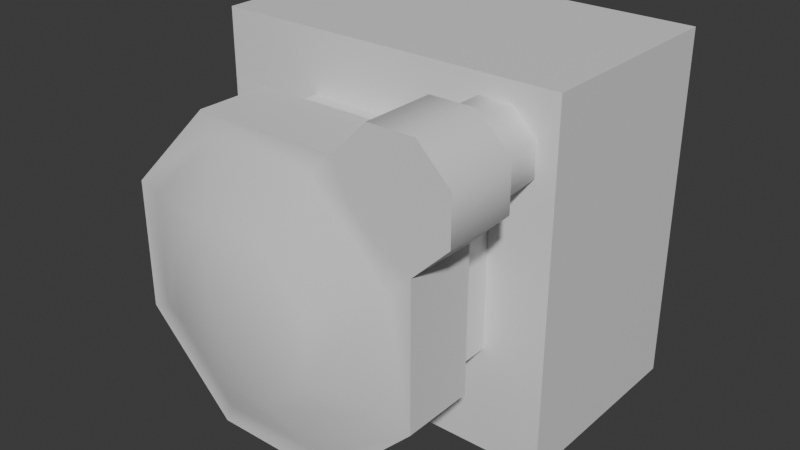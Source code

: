 # Source: Sensor.blend  (saved by Blender 5.1.30; exported with 4.5.12 LTS)
import bpy
from mathutils import Matrix  # noqa: F401  (used for matrix-valued properties, if any)

bpy.ops.wm.read_factory_settings(use_empty=True)
scene = bpy.context.scene
scene.name = 'Scene'

# ---- collections
col_collection = bpy.data.collections.new('Collection'); scene.collection.children.link(col_collection)

# ---- materials (node trees are filled in below, after node groups)
mat_submesh0_001 = bpy.data.materials.new('submesh0.001')

# ---- material node trees
mat_submesh0_001.use_nodes = True; mat_submesh0_001.node_tree.nodes.clear()
_N = mat_submesh0_001.node_tree.nodes; _L = mat_submesh0_001.node_tree.links
n0 = _N.new('ShaderNodeBsdfPrincipled'); n0.name = 'Principled BSDF'; n0.location = (-200, 100)
n1 = _N.new('ShaderNodeOutputMaterial'); n1.name = 'Material Output'; n1.location = (200, 100)
_L.new(n0.outputs[0], n1.inputs[0])
n1.is_active_output = True

# ---- world
world_world = bpy.data.worlds.new('World'); scene.world = world_world
world_world.use_nodes = True; world_world.node_tree.nodes.clear()
_N = world_world.node_tree.nodes; _L = world_world.node_tree.links
n0 = _N.new('ShaderNodeOutputWorld'); n0.name = 'World Output'; n0.location = (200, 100)
n1 = _N.new('ShaderNodeBackground'); n1.name = 'Background'; n1.location = (-200, 100)
n1.inputs[0].default_value = (0.05088, 0.05088, 0.05088, 1.0)
_L.new(n1.outputs[0], n0.inputs[0])
n0.is_active_output = True
world_world.color = (0.05088, 0.05088, 0.05088)
world_world.sun_shadow_jitter_overblur = 0.0

# ---- meshes
me_mesh_001 = bpy.data.meshes.new('Mesh.001')
me_mesh_001.from_pydata([(0.3795, 0.4454, 0.0515), (0.287, 0.4454, 0.0515), (0.4451, 0.2885, 0.0515), (0.4451, 0.3813, 0.0515), (0.3795, 0.4454, 0.3217), (0.287, 0.4454, 0.3217), (0.4451, 0.2885, 0.3217), (0.4451, 0.3813, 0.3217), (0.1715, 0.3294, 0.0515), (-0.2064, 0.3294, 0.0515), (-0.4236, 0.1122, 0.0515), (-0.4236, -0.2005, 0.0515), (-0.2069, -0.4224, 0.0515), (0.1068, -0.4224, 0.0515), (0.3282, -0.201, 0.0515), (0.3282, 0.1716, 0.0515), (0.1715, 0.3294, 0.3217), (-0.2064, 0.3294, 0.3217), (-0.4236, 0.1122, 0.3217), (-0.4236, -0.2005, 0.3217), (-0.2069, -0.4224, 0.3217), (0.1068, -0.4224, 0.3217), (0.3282, -0.201, 0.3217), (0.3282, 0.1716, 0.3217), (0.3966, 0.4864, 0.2531), (0.27, 0.4864, 0.2531), (0.4862, 0.2716, 0.2531), (0.4862, 0.3982, 0.2531), (0.3966, 0.4864, 0.4531), (0.27, 0.4864, 0.4531), (0.4862, 0.2716, 0.4531), (0.4862, 0.3982, 0.4531), (0.287, 0.4454, 0.4531), (0.2228, 0.3811, 0.4531), (0.2228, 0.2887, 0.4531), (0.2869, 0.2231, 0.4531), (0.3795, 0.4454, 0.4531), (0.3796, 0.2231, 0.4531), (0.4451, 0.3813, 0.4531), (0.4451, 0.2885, 0.4531), (0.1716, 0.3883, 0.2531), (-0.2305, 0.3883, 0.2531), (-0.4825, 0.1363, 0.2531), (-0.4825, -0.2255, 0.2531), (-0.2305, -0.4814, 0.2531), (0.1313, -0.4814, 0.2531), (0.3872, -0.2255, 0.2531), (0.3872, 0.173, 0.2531), (0.1716, 0.3883, 0.4531), (-0.2305, 0.3883, 0.4531), (-0.4825, 0.1363, 0.4531), (-0.4825, -0.2255, 0.4531), (-0.2305, -0.4814, 0.4531), (0.1313, -0.4814, 0.4531), (0.3872, -0.2255, 0.4531), (0.3872, 0.173, 0.4531), (-0.2064, 0.3294, 0.4531), (-0.4236, 0.1122, 0.4531), (-0.4236, -0.2005, 0.4531), (-0.2069, -0.4224, 0.4531), (0.1063, 0.3294, 0.4531), (0.1068, -0.4224, 0.4531), (0.3282, 0.1127, 0.4531), (0.3282, -0.201, 0.4531), (-0.1392, 0.1681, 0.5469), (-0.2623, 0.04502, 0.5469), (-0.2623, -0.1333, 0.5469), (-0.1402, -0.2611, 0.5469), (0.03909, 0.1681, 0.5469), (0.04011, -0.2611, 0.5469), (0.1669, 0.04603, 0.5469), (0.1669, -0.1343, 0.5469), (-0.5, -0.5, 0.1), (0.5, -0.5, 0.1), (-0.5, 0.5, 0.1), (0.5, 0.5, 0.1), (-0.5, 0.5, -0.5), (0.5, 0.5, -0.5), (-0.5, -0.5, -0.5), (0.5, -0.5, -0.5)], [], [(4, 0, 1, 5), (16, 5, 1, 8), (6, 2, 3, 7), (7, 3, 0, 4), (16, 8, 9, 17), (17, 9, 10, 18), (18, 10, 11, 19), (19, 11, 12, 20), (20, 12, 13, 21), (21, 13, 14, 22), (22, 14, 15, 23), (2, 6, 23, 15), (28, 24, 25, 29), (48, 29, 25, 40), (30, 26, 27, 31), (31, 27, 24, 28), (60, 48, 49, 56), (36, 28, 29, 32), (38, 31, 28, 36), (39, 30, 31, 38), (48, 40, 41, 49), (49, 41, 42, 50), (50, 42, 43, 51), (51, 43, 44, 52), (52, 44, 45, 53), (53, 45, 46, 54), (54, 46, 47, 55), (64, 65, 66, 67), (69, 68, 64, 67), (71, 70, 68, 69), (56, 49, 50, 57), (50, 51, 58, 57), (51, 52, 59, 58), (52, 53, 61, 59), (61, 53, 54, 63), (64, 56, 57, 65), (65, 57, 58, 66), (58, 59, 67, 66), (68, 60, 56, 64), (67, 59, 61, 69), (70, 62, 60, 68), (69, 61, 63, 71), (71, 63, 62, 70), (26, 30, 55, 47), (41, 44, 43, 42), (26, 25, 24, 27), (41, 40, 45, 44), (40, 47, 46, 45), (54, 55, 62, 63), (37, 55, 30, 39), (29, 48, 33, 32), (34, 60, 62, 35), (35, 62, 55, 37), (34, 33, 48, 60), (25, 26, 47, 40), (74, 72, 73, 75), (78, 76, 77, 79), (78, 79, 73, 72), (79, 77, 75, 73), (76, 78, 72, 74), (74, 75, 77, 76), (32, 35, 37, 36), (33, 34, 35, 32), (36, 37, 39, 38)])
me_mesh_001.polygons.foreach_set('use_smooth', [True] * 64)
_k = set([(8, 16), (9, 17), (10, 18), (11, 19), (12, 20), (13, 21), (14, 22), (15, 23), (24, 25), (24, 27), (25, 40), (26, 27), (26, 47), (28, 29), (28, 31), (29, 48), (30, 31), (30, 55), (40, 41), (40, 48), (41, 42), (41, 49), (42, 43), (42, 50), (43, 44), (43, 51), (44, 45), (44, 52), (45, 46), (45, 53), (46, 47), (46, 54), (47, 55), (48, 49), (49, 50), (50, 51), (51, 52), (52, 53), (53, 54), (54, 55), (72, 73), (72, 74), (72, 78), (73, 75), (73, 79), (74, 75), (74, 76), (75, 77), (76, 77), (76, 78), (77, 79), (78, 79)])
me_mesh_001.attributes.new('sharp_edge', 'BOOLEAN', 'EDGE').data.foreach_set('value', [ (min(e.vertices), max(e.vertices)) in _k for e in me_mesh_001.edges])
_uv = me_mesh_001.uv_layers.new(name='map1')
_uv.uv.foreach_set('vector', [0.6578, 0.8158, 0.5605, 0.8158, 0.5605, 0.7825, 0.6578, 0.7825, 0.6578, 0.7235, 0.6578, 0.7825, 0.5605, 0.7825, 0.5605, 0.7235, 0.6578, 0.8823, 0.5605, 0.8823, 0.5605, 0.8489, 0.6578, 0.8489, 0.6578, 0.8489, 0.5605, 0.8489, 0.5605, 0.8158, 0.6578, 0.8158, 0.978, 0.3625, 0.978, 0.4599, 0.8418, 0.4599, 0.8418, 0.3625, 0.961, 0.2428, 0.961, 0.3402, 0.8503, 0.3402, 0.8503, 0.2428, 0.9619, 0.1241, 0.9619, 0.2215, 0.8493, 0.2215, 0.8493, 0.1241, 0.9615, 0.0131, 0.9615, 0.1105, 0.8497, 0.1105, 0.8497, 0.0131, 0.2286, 0.7646, 0.3259, 0.7646, 0.3259, 0.8776, 0.2286, 0.8776, 0.1209, 0.766, 0.2183, 0.766, 0.2183, 0.8789, 0.1209, 0.8789, 0.1091, 0.8975, 0.01175, 0.8975, 0.01175, 0.7632, 0.1091, 0.7632, 0.5605, 0.8823, 0.6578, 0.8823, 0.6578, 0.9419, 0.5605, 0.9419, 0.6324, 0.5675, 0.5602, 0.5675, 0.5602, 0.5219, 0.6324, 0.5219, 0.6324, 0.4719, 0.6324, 0.5219, 0.5602, 0.5219, 0.5602, 0.4719, 0.6324, 0.6587, 0.5602, 0.6587, 0.5602, 0.6129, 0.6324, 0.6129, 0.6324, 0.6129, 0.5602, 0.6129, 0.5602, 0.5675, 0.6324, 0.5675, 0.7797, 0.5176, 0.7546, 0.4958, 0.9025, 0.4958, 0.8934, 0.5179, 0.6783, 0.4766, 0.6715, 0.4618, 0.7171, 0.4618, 0.7116, 0.4766, 0.6565, 0.5013, 0.6418, 0.4958, 0.6715, 0.4618, 0.6783, 0.4766, 0.6565, 0.5344, 0.6418, 0.5411, 0.6418, 0.4958, 0.6565, 0.5013, 0.458, 0.9841, 0.3859, 0.9841, 0.3859, 0.8395, 0.458, 0.8395, 0.458, 0.8208, 0.3859, 0.8208, 0.3859, 0.6928, 0.458, 0.6928, 0.458, 0.673, 0.3859, 0.673, 0.3859, 0.5428, 0.458, 0.5428, 0.458, 0.5231, 0.3859, 0.5231, 0.3859, 0.3936, 0.458, 0.3936, 0.5473, 0.9113, 0.4753, 0.9113, 0.4753, 0.7807, 0.5473, 0.7807, 0.5473, 0.7656, 0.4753, 0.7656, 0.4753, 0.6352, 0.5473, 0.6352, 0.5473, 0.6099, 0.4753, 0.6099, 0.4753, 0.4663, 0.5473, 0.4663, 0.8663, 0.5813, 0.9069, 0.6225, 0.9069, 0.6817, 0.8662, 0.7239, 0.8064, 0.7239, 0.8065, 0.5812, 0.8663, 0.5813, 0.8662, 0.7239, 0.7641, 0.682, 0.7641, 0.6221, 0.8065, 0.5812, 0.8064, 0.7239, 0.8934, 0.5179, 0.9025, 0.4958, 0.991, 0.5884, 0.9699, 0.5968, 0.991, 0.5884, 0.991, 0.7172, 0.9699, 0.7081, 0.9699, 0.5968, 0.991, 0.7172, 0.9003, 0.8076, 0.892, 0.7866, 0.9699, 0.7081, 0.9003, 0.8076, 0.772, 0.8076, 0.7806, 0.7867, 0.892, 0.7866, 0.7806, 0.7867, 0.772, 0.8076, 0.6804, 0.7172, 0.7011, 0.7083, 0.8663, 0.5813, 0.8934, 0.5179, 0.9699, 0.5968, 0.9069, 0.6225, 0.9069, 0.6225, 0.9699, 0.5968, 0.9699, 0.7081, 0.9069, 0.6817, 0.9699, 0.7081, 0.892, 0.7866, 0.8662, 0.7239, 0.9069, 0.6817, 0.8065, 0.5812, 0.7797, 0.5176, 0.8934, 0.5179, 0.8663, 0.5813, 0.8662, 0.7239, 0.892, 0.7866, 0.7806, 0.7867, 0.8064, 0.7239, 0.7641, 0.6221, 0.7011, 0.5965, 0.7797, 0.5176, 0.8065, 0.5812, 0.8064, 0.7239, 0.7806, 0.7867, 0.7011, 0.7083, 0.7641, 0.682, 0.7641, 0.682, 0.7011, 0.7083, 0.7011, 0.5965, 0.7641, 0.6221, 0.5602, 0.6587, 0.6324, 0.6587, 0.6324, 0.7093, 0.5602, 0.7093, 0.2125, 0.9718, 0.3019, 0.9718, 0.2756, 0.9977, 0.2385, 0.9977, 0.2245, 0.8981, 0.2025, 0.9204, 0.2025, 0.9074, 0.2115, 0.8981, 0.2125, 0.9718, 0.2125, 0.9305, 0.3019, 0.9302, 0.3019, 0.9718, 0.2125, 0.9305, 0.2347, 0.9083, 0.2756, 0.9083, 0.3019, 0.9302, 0.6804, 0.7172, 0.6804, 0.5752, 0.7011, 0.5965, 0.7011, 0.7083, 0.6804, 0.5569, 0.6804, 0.5752, 0.6418, 0.5411, 0.6565, 0.5344, 0.7171, 0.4618, 0.7546, 0.4958, 0.7367, 0.4985, 0.7116, 0.4766, 0.7367, 0.5327, 0.7797, 0.5176, 0.7011, 0.5965, 0.7148, 0.5569, 0.7148, 0.5569, 0.7011, 0.5965, 0.6804, 0.5752, 0.6804, 0.5569, 0.7367, 0.5327, 0.7367, 0.4985, 0.7546, 0.4958, 0.7797, 0.5176, 0.2025, 0.9204, 0.2245, 0.8981, 0.2347, 0.9083, 0.2125, 0.9305, 0.7744, 0.9904, 0.7744, 0.8242, 0.9406, 0.8242, 0.9406, 0.9904, 0.371, 0.3925, 0.371, 0.7529, 0.01067, 0.7529, 0.01067, 0.3925, 0.4689, 0.009586, 0.8292, 0.009586, 0.8292, 0.2258, 0.4688, 0.2258, 0.2252, 0.01989, 0.2252, 0.3802, 0.009034, 0.3802, 0.009034, 0.01989, 0.2415, 0.3786, 0.2415, 0.01829, 0.4577, 0.01829, 0.4577, 0.3786, 0.4703, 0.2362, 0.8306, 0.2362, 0.8306, 0.4524, 0.4703, 0.4524, 0.7116, 0.4766, 0.7148, 0.5569, 0.6804, 0.5569, 0.6783, 0.4766, 0.7367, 0.4985, 0.7367, 0.5327, 0.7148, 0.5569, 0.7116, 0.4766, 0.6783, 0.4766, 0.6804, 0.5569, 0.6565, 0.5344, 0.6565, 0.5013])
me_mesh_001.materials.append(mat_submesh0_001)
me_mesh_001.update()
me_mesh_001.normals_split_custom_set([tuple(v) for v in zip(*[iter([0.3757, 0.9268, 1.415e-10, 0.3757, 0.9268, 0.0, -0.487, 0.8734, 0.0, -0.487, 0.8734, 1.002e-08, -0.7085, 0.7057, 0.0, -0.487, 0.8734, 1.002e-08, -0.487, 0.8734, 0.0, -0.7085, 0.7057, 0.0, 0.8734, -0.487, 0.0, 0.8735, -0.4869, -2.658e-05, 0.9225, 0.386, -1.128e-06, 0.9225, 0.386, 0.0, 0.9225, 0.386, 0.0, 0.9225, 0.386, -1.128e-06, 0.3757, 0.9268, 0.0, 0.3757, 0.9268, 1.415e-10, 0.0, 1.0, 0.0, 0.0, 1.0, 0.0, 0.0, 1.0, 0.0, 0.0, 1.0, 0.0, -0.7071, 0.7071, 0.0, -0.7071, 0.7071, 0.0, -0.7071, 0.7071, 0.0, -0.7071, 0.7071, 0.0, -1.0, 0.0, 0.0, -1.0, 0.0, 0.0, -1.0, 0.0, 0.0, -1.0, 0.0, 0.0, -0.7155, -0.6986, 0.0, -0.7155, -0.6986, 0.0, -0.7155, -0.6986, 0.0, -0.7155, -0.6986, 0.0, 0.0, -1.0, 0.0, 0.0, -1.0, 0.0, 0.0, -1.0, 0.0, 0.0, -1.0, 0.0, 0.7071, -0.7071, 0.0, 0.7071, -0.7071, 0.0, 0.7071, -0.7071, 0.0, 0.7071, -0.7071, 0.0, 1.0, 0.0, 0.0, 1.0, 0.0, 0.0, 1.0, 0.0, 0.0, 1.0, 0.0, 0.0, 0.8735, -0.4869, -2.658e-05, 0.8734, -0.487, 0.0, 0.7071, -0.7071, 0.0, 0.7071, -0.7071, 0.0, 0.3779, 0.9259, 1.318e-10, 0.3779, 0.9259, 0.0, -0.3997, 0.9167, 0.0, -0.3997, 0.9167, 1.672e-09, -0.7062, 0.708, 0.0, -0.3997, 0.9167, 1.672e-09, -0.3997, 0.9167, 0.0, -0.7062, 0.708, 0.0, 0.9154, -0.4024, 0.0, 0.9154, -0.4024, -9.789e-06, 0.9231, 0.3846, -1.371e-10, 0.9231, 0.3846, 0.0, 0.9231, 0.3846, 0.0, 0.9231, 0.3846, -1.371e-10, 0.3779, 0.9259, 0.0, 0.3779, 0.9259, 1.318e-10, 0.1168, 0.2881, 0.9505, 5.834e-08, 0.0, 1.0, 2.142e-07, 0.0, 1.0, -0.1069, 0.2607, 0.9595, 0.0, 0.0, 1.0, 0.0, 0.0, 1.0, -1.972e-07, 0.0, 1.0, -2.152e-07, 0.0, 1.0, -6.457e-08, 0.0, 1.0, -1.039e-07, 0.0, 1.0, 0.0, 0.0, 1.0, 0.0, 0.0, 1.0, 5.793e-08, 0.0, 1.0, 9.226e-08, 0.0, 1.0, -1.039e-07, 0.0, 1.0, -6.457e-08, 0.0, 1.0, 0.0, 1.0, 0.0, 0.0, 1.0, 0.0, 0.0, 1.0, 0.0, 0.0, 1.0, 0.0, -0.7071, 0.7071, 0.0, -0.7071, 0.7071, 0.0, -0.7071, 0.7071, 0.0, -0.7071, 0.7071, 0.0, -1.0, 0.0, 0.0, -1.0, 0.0, 0.0, -1.0, 0.0, 0.0, -1.0, 0.0, 0.0, -0.7123, -0.7019, 0.0, -0.7123, -0.7019, 0.0, -0.7123, -0.7019, 0.0, -0.7123, -0.7019, 0.0, 0.0, -1.0, 0.0, 0.0, -1.0, 0.0, 0.0, -1.0, 0.0, 0.0, -1.0, 0.0, 0.7071, -0.7071, 0.0, 0.7071, -0.7071, 0.0, 0.7071, -0.7071, 0.0, 0.7071, -0.7071, 0.0, 1.0, 0.0, 0.0, 1.0, 0.0, 0.0, 1.0, 0.0, 0.0, 1.0, 0.0, 0.0, -0.09812, 0.2399, 0.9658, -0.2971, 0.1215, 0.9471, -0.2981, -0.1192, 0.9471, -0.1017, -0.2404, 0.9653, 0.09948, -0.2405, 0.9655, 0.09599, 0.24, 0.966, -0.09812, 0.2399, 0.9658, -0.1017, -0.2404, 0.9653, 0.2941, -0.1217, 0.948, 0.2931, 0.1239, 0.948, 0.09599, 0.24, 0.966, 0.09948, -0.2405, 0.9655, -0.1069, 0.2607, 0.9595, 2.142e-07, 0.0, 1.0, 2.142e-07, 0.0, 1.0, -0.2639, 0.1082, 0.9585, 2.142e-07, 0.0, 1.0, 0.0, 0.0, 1.0, -0.266, -0.1079, 0.9579, -0.2639, 0.1082, 0.9585, 0.0, 0.0, 1.0, 0.0, 0.0, 1.0, -0.1094, -0.262, 0.9588, -0.266, -0.1079, 0.9579, 0.0, 0.0, 1.0, 4.682e-08, 0.0, 1.0, 0.1091, -0.2641, 0.9583, -0.1094, -0.262, 0.9588, 0.1091, -0.2641, 0.9583, 4.682e-08, 0.0, 1.0, 4.682e-08, 0.0, 1.0, 0.2611, -0.1079, 0.9593, -0.09812, 0.2399, 0.9658, -0.1069, 0.2607, 0.9595, -0.2639, 0.1082, 0.9585, -0.2971, 0.1215, 0.9471, -0.2971, 0.1215, 0.9471, -0.2639, 0.1082, 0.9585, -0.266, -0.1079, 0.9579, -0.2981, -0.1192, 0.9471, -0.266, -0.1079, 0.9579, -0.1094, -0.262, 0.9588, -0.1017, -0.2404, 0.9653, -0.2981, -0.1192, 0.9471, 0.09599, 0.24, 0.966, 0.1168, 0.2881, 0.9505, -0.1069, 0.2607, 0.9595, -0.09812, 0.2399, 0.9658, -0.1017, -0.2404, 0.9653, -0.1094, -0.262, 0.9588, 0.1091, -0.2641, 0.9583, 0.09948, -0.2405, 0.9655, 0.2931, 0.1239, 0.948, 0.2861, 0.1195, 0.9507, 0.1168, 0.2881, 0.9505, 0.09599, 0.24, 0.966, 0.09948, -0.2405, 0.9655, 0.1091, -0.2641, 0.9583, 0.2611, -0.1079, 0.9593, 0.2941, -0.1217, 0.948, 0.2941, -0.1217, 0.948, 0.2611, -0.1079, 0.9593, 0.2861, 0.1195, 0.9507, 0.2931, 0.1239, 0.948, 0.9154, -0.4024, -9.789e-06, 0.9154, -0.4024, 0.0, 0.7056, -0.7086, 0.0, 0.7056, -0.7086, 0.0, 0.0, 0.0, -1.0, 0.0, 0.0, -1.0, 0.0, 0.0, -1.0, 0.0, 0.0, -1.0, 3.237e-08, 0.0, -1.0, 3.207e-08, 0.0, -1.0, 9.664e-08, 0.0, -1.0, 9.664e-08, 0.0, -1.0, 0.0, 0.0, -1.0, -1.06e-08, 0.0, -1.0, -1.568e-08, 0.0, -1.0, 0.0, 0.0, -1.0, -1.06e-08, 0.0, -1.0, -2.997e-08, 0.0, -1.0, -4.999e-08, 0.0, -1.0, -1.568e-08, 0.0, -1.0, 4.682e-08, 0.0, 1.0, 9.345e-08, 0.0, 1.0, 0.2861, 0.1195, 0.9507, 0.2611, -0.1079, 0.9593, 1.377e-07, 0.0, 1.0, 9.345e-08, 0.0, 1.0, 9.226e-08, 0.0, 1.0, 5.793e-08, 0.0, 1.0, -1.972e-07, 0.0, 1.0, 5.834e-08, 0.0, 1.0, -3.446e-07, 0.0, 1.0, -2.152e-07, 0.0, 1.0, -2.268e-07, 0.0, 1.0, 0.1168, 0.2881, 0.9505, 0.2861, 0.1195, 0.9507, -9.092e-08, 0.0, 1.0, -9.092e-08, 0.0, 1.0, 0.2861, 0.1195, 0.9507, 9.345e-08, 0.0, 1.0, 1.377e-07, 0.0, 1.0, -2.268e-07, 0.0, 1.0, -3.446e-07, 0.0, 1.0, 5.834e-08, 0.0, 1.0, 0.1168, 0.2881, 0.9505, 3.207e-08, 0.0, -1.0, 3.237e-08, 0.0, -1.0, -2.997e-08, 0.0, -1.0, -1.06e-08, 0.0, -1.0, 0.0, 0.0, 1.0, 0.0, 0.0, 1.0, 0.0, 0.0, 1.0, 0.0, 0.0, 1.0, 0.0, 0.0, -1.0, 0.0, 0.0, -1.0, 0.0, 0.0, -1.0, 0.0, 0.0, -1.0, 0.0, -1.0, 0.0, 0.0, -1.0, 0.0, 0.0, -1.0, 0.0, 0.0, -1.0, 0.0, 1.0, 0.0, 0.0, 1.0, 0.0, 0.0, 1.0, 0.0, 0.0, 1.0, 0.0, 0.0, -1.0, 0.0, 0.0, -1.0, 0.0, 0.0, -1.0, 0.0, 0.0, -1.0, 0.0, 0.0, 0.0, 1.0, 0.0, 0.0, 1.0, 0.0, 0.0, 1.0, 0.0, 0.0, 1.0, 0.0, -2.152e-07, 0.0, 1.0, -9.092e-08, 0.0, 1.0, 1.377e-07, 0.0, 1.0, 0.0, 0.0, 1.0, -3.446e-07, 0.0, 1.0, -2.268e-07, 0.0, 1.0, -9.092e-08, 0.0, 1.0, -2.152e-07, 0.0, 1.0, 0.0, 0.0, 1.0, 1.377e-07, 0.0, 1.0, 5.793e-08, 0.0, 1.0, -6.457e-08, 0.0, 1.0])] * 3)])

# ---- objects
ob_obj_interactive_sensor_01_off = bpy.data.objects.new('obj_interactive_sensor_01_off', me_mesh_001)

# ---- transforms, parenting, visibility, modifiers, constraints
ob_obj_interactive_sensor_01_off.location = (0.0, 0.0, 0.0)
ob_obj_interactive_sensor_01_off.rotation_euler = (1.571, -0.0, 0.0)

# ---- collection membership
col_collection.objects.link(ob_obj_interactive_sensor_01_off)

# ---- scene / render settings (as saved in the file)
scene.frame_start = 1; scene.frame_end = 250; scene.frame_set(1)
scene.render.engine = 'BLENDER_EEVEE_NEXT'
scene.render.bake_bias = 0.0
scene.render.bake_samples = 0
scene.cycles.sampling_pattern = 'TABULATED_SOBOL'
scene.eevee.use_volume_custom_range = False
bpy.context.view_layer.update()

# ---- added for rendering (the .blend has no active camera and no usable light): camera, sun
cam_auto = bpy.data.cameras.new('AutoCamera')
cam_auto.lens = 50.0
cam_auto.sensor_width = 36.0
cam_auto.clip_end = 1000.0
ob_auto_camera = bpy.data.objects.new('AutoCamera', cam_auto)
scene.collection.objects.link(ob_auto_camera)
ob_auto_camera.location = (1.62797, -1.97701, 1.30238)
ob_auto_camera.rotation_euler = (1.09748, -7.21219e-08, 0.694738)
scene.camera = ob_auto_camera
light_auto_sun = bpy.data.lights.new('AutoSun', 'SUN')
light_auto_sun.energy = 3.0
light_auto_sun.angle = 0.0523599
ob_auto_sun = bpy.data.objects.new('AutoSun', light_auto_sun)
scene.collection.objects.link(ob_auto_sun)
ob_auto_sun.rotation_euler = (0.872665, 0.174533, 0.523599)
bpy.context.view_layer.update()
